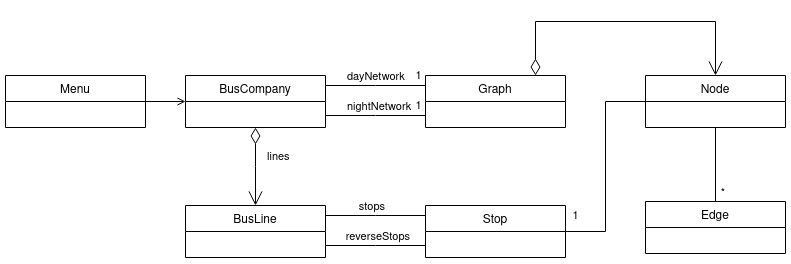

The diagram above was exported from draw.io. Its source (the exported page's mxGraphModel, read from the mxfile embedded in the PNG):
<mxGraphModel dx="1163" dy="594" grid="1" gridSize="10" guides="1" tooltips="1" connect="1" arrows="1" fold="1" page="1" pageScale="1" pageWidth="850" pageHeight="1100" math="0" shadow="0">
  <root>
    <mxCell id="0" />
    <mxCell id="1" parent="0" />
    <mxCell id="S3uTbc_IkK2LgAd22DD9-1" value="Menu" style="swimlane;fontStyle=0;childLayout=stackLayout;horizontal=1;startSize=26;fillColor=none;horizontalStack=0;resizeParent=1;resizeParentMax=0;resizeLast=0;collapsible=1;marginBottom=0;" vertex="1" parent="1">
      <mxGeometry x="20" y="140" width="140" height="52" as="geometry" />
    </mxCell>
    <mxCell id="S3uTbc_IkK2LgAd22DD9-5" value="BusCompany" style="swimlane;fontStyle=0;childLayout=stackLayout;horizontal=1;startSize=26;fillColor=none;horizontalStack=0;resizeParent=1;resizeParentMax=0;resizeLast=0;collapsible=1;marginBottom=0;" vertex="1" parent="1">
      <mxGeometry x="200" y="140" width="140" height="52" as="geometry" />
    </mxCell>
    <mxCell id="S3uTbc_IkK2LgAd22DD9-9" value="Graph" style="swimlane;fontStyle=0;childLayout=stackLayout;horizontal=1;startSize=26;fillColor=none;horizontalStack=0;resizeParent=1;resizeParentMax=0;resizeLast=0;collapsible=1;marginBottom=0;" vertex="1" parent="1">
      <mxGeometry x="440" y="140" width="140" height="52" as="geometry" />
    </mxCell>
    <mxCell id="S3uTbc_IkK2LgAd22DD9-13" value="Stop" style="swimlane;fontStyle=0;childLayout=stackLayout;horizontal=1;startSize=26;fillColor=none;horizontalStack=0;resizeParent=1;resizeParentMax=0;resizeLast=0;collapsible=1;marginBottom=0;" vertex="1" parent="1">
      <mxGeometry x="440" y="270" width="140" height="52" as="geometry" />
    </mxCell>
    <mxCell id="S3uTbc_IkK2LgAd22DD9-17" value="BusLine" style="swimlane;fontStyle=0;childLayout=stackLayout;horizontal=1;startSize=26;fillColor=none;horizontalStack=0;resizeParent=1;resizeParentMax=0;resizeLast=0;collapsible=1;marginBottom=0;" vertex="1" parent="1">
      <mxGeometry x="200" y="270" width="140" height="52" as="geometry" />
    </mxCell>
    <mxCell id="S3uTbc_IkK2LgAd22DD9-22" value="" style="endArrow=open;html=1;edgeStyle=orthogonalEdgeStyle;rounded=0;startArrow=none;startFill=0;endFill=0;" edge="1" parent="1" source="S3uTbc_IkK2LgAd22DD9-1" target="S3uTbc_IkK2LgAd22DD9-5">
      <mxGeometry relative="1" as="geometry">
        <mxPoint x="250" y="220" as="sourcePoint" />
        <mxPoint x="410" y="220" as="targetPoint" />
      </mxGeometry>
    </mxCell>
    <mxCell id="S3uTbc_IkK2LgAd22DD9-25" value="" style="endArrow=none;html=1;edgeStyle=orthogonalEdgeStyle;rounded=0;" edge="1" parent="1" source="S3uTbc_IkK2LgAd22DD9-5" target="S3uTbc_IkK2LgAd22DD9-9">
      <mxGeometry relative="1" as="geometry">
        <mxPoint x="250" y="220" as="sourcePoint" />
        <mxPoint x="410" y="220" as="targetPoint" />
        <Array as="points">
          <mxPoint x="390" y="150" />
          <mxPoint x="390" y="150" />
        </Array>
      </mxGeometry>
    </mxCell>
    <mxCell id="S3uTbc_IkK2LgAd22DD9-26" value="&lt;div&gt;dayNetwork&lt;/div&gt;" style="edgeLabel;resizable=0;html=1;align=left;verticalAlign=bottom;" connectable="0" vertex="1" parent="S3uTbc_IkK2LgAd22DD9-25">
      <mxGeometry x="-1" relative="1" as="geometry">
        <mxPoint x="20" as="offset" />
      </mxGeometry>
    </mxCell>
    <mxCell id="S3uTbc_IkK2LgAd22DD9-47" value="1" style="edgeLabel;html=1;align=center;verticalAlign=middle;resizable=0;points=[];" vertex="1" connectable="0" parent="S3uTbc_IkK2LgAd22DD9-25">
      <mxGeometry x="0.7771" relative="1" as="geometry">
        <mxPoint x="3" y="-10" as="offset" />
      </mxGeometry>
    </mxCell>
    <mxCell id="S3uTbc_IkK2LgAd22DD9-28" value="" style="endArrow=none;html=1;edgeStyle=orthogonalEdgeStyle;rounded=0;" edge="1" parent="1" source="S3uTbc_IkK2LgAd22DD9-5" target="S3uTbc_IkK2LgAd22DD9-9">
      <mxGeometry relative="1" as="geometry">
        <mxPoint x="250" y="220" as="sourcePoint" />
        <mxPoint x="410" y="220" as="targetPoint" />
        <Array as="points">
          <mxPoint x="390" y="180" />
          <mxPoint x="390" y="180" />
        </Array>
      </mxGeometry>
    </mxCell>
    <mxCell id="S3uTbc_IkK2LgAd22DD9-29" value="nightNetwork" style="edgeLabel;resizable=0;html=1;align=left;verticalAlign=bottom;" connectable="0" vertex="1" parent="S3uTbc_IkK2LgAd22DD9-28">
      <mxGeometry x="-1" relative="1" as="geometry">
        <mxPoint x="20" as="offset" />
      </mxGeometry>
    </mxCell>
    <mxCell id="S3uTbc_IkK2LgAd22DD9-48" value="1" style="edgeLabel;html=1;align=center;verticalAlign=middle;resizable=0;points=[];" vertex="1" connectable="0" parent="S3uTbc_IkK2LgAd22DD9-28">
      <mxGeometry x="0.8457" y="2" relative="1" as="geometry">
        <mxPoint y="-8" as="offset" />
      </mxGeometry>
    </mxCell>
    <mxCell id="S3uTbc_IkK2LgAd22DD9-35" value="lines" style="endArrow=open;html=1;endSize=12;startArrow=diamondThin;startSize=14;startFill=0;edgeStyle=orthogonalEdgeStyle;align=left;verticalAlign=bottom;rounded=0;" edge="1" parent="1" source="S3uTbc_IkK2LgAd22DD9-5" target="S3uTbc_IkK2LgAd22DD9-17">
      <mxGeometry y="10" relative="1" as="geometry">
        <mxPoint x="270" y="180" as="sourcePoint" />
        <mxPoint x="440" y="290" as="targetPoint" />
        <Array as="points">
          <mxPoint x="270" y="231" />
          <mxPoint x="270" y="231" />
        </Array>
        <mxPoint as="offset" />
      </mxGeometry>
    </mxCell>
    <mxCell id="S3uTbc_IkK2LgAd22DD9-41" value="" style="endArrow=none;html=1;edgeStyle=orthogonalEdgeStyle;rounded=0;" edge="1" parent="1" source="S3uTbc_IkK2LgAd22DD9-17" target="S3uTbc_IkK2LgAd22DD9-13">
      <mxGeometry relative="1" as="geometry">
        <mxPoint x="400" y="380" as="sourcePoint" />
        <mxPoint x="560" y="380" as="targetPoint" />
        <Array as="points">
          <mxPoint x="390" y="280" />
          <mxPoint x="390" y="280" />
        </Array>
      </mxGeometry>
    </mxCell>
    <mxCell id="S3uTbc_IkK2LgAd22DD9-43" value="stops" style="edgeLabel;resizable=0;html=1;align=right;verticalAlign=bottom;" connectable="0" vertex="1" parent="S3uTbc_IkK2LgAd22DD9-41">
      <mxGeometry x="1" relative="1" as="geometry">
        <mxPoint x="-40" as="offset" />
      </mxGeometry>
    </mxCell>
    <mxCell id="S3uTbc_IkK2LgAd22DD9-44" value="" style="endArrow=none;html=1;edgeStyle=orthogonalEdgeStyle;rounded=0;" edge="1" parent="1" source="S3uTbc_IkK2LgAd22DD9-17" target="S3uTbc_IkK2LgAd22DD9-13">
      <mxGeometry relative="1" as="geometry">
        <mxPoint x="265" y="400" as="sourcePoint" />
        <mxPoint x="425" y="400" as="targetPoint" />
        <Array as="points">
          <mxPoint x="390" y="310" />
          <mxPoint x="390" y="310" />
        </Array>
      </mxGeometry>
    </mxCell>
    <mxCell id="S3uTbc_IkK2LgAd22DD9-46" value="reverseStops" style="edgeLabel;resizable=0;html=1;align=right;verticalAlign=bottom;" connectable="0" vertex="1" parent="S3uTbc_IkK2LgAd22DD9-44">
      <mxGeometry x="1" relative="1" as="geometry">
        <mxPoint x="-15" as="offset" />
      </mxGeometry>
    </mxCell>
    <mxCell id="S3uTbc_IkK2LgAd22DD9-49" value="Node" style="swimlane;fontStyle=0;childLayout=stackLayout;horizontal=1;startSize=26;fillColor=none;horizontalStack=0;resizeParent=1;resizeParentMax=0;resizeLast=0;collapsible=1;marginBottom=0;" vertex="1" parent="1">
      <mxGeometry x="660" y="140" width="140" height="52" as="geometry" />
    </mxCell>
    <mxCell id="S3uTbc_IkK2LgAd22DD9-53" value="" style="endArrow=open;html=1;endSize=12;startArrow=diamondThin;startSize=14;startFill=0;edgeStyle=orthogonalEdgeStyle;align=left;verticalAlign=bottom;rounded=0;" edge="1" parent="1" source="S3uTbc_IkK2LgAd22DD9-9" target="S3uTbc_IkK2LgAd22DD9-49">
      <mxGeometry x="-1" y="3" relative="1" as="geometry">
        <mxPoint x="560" y="240" as="sourcePoint" />
        <mxPoint x="720" y="240" as="targetPoint" />
        <Array as="points">
          <mxPoint x="550" y="86" />
        </Array>
      </mxGeometry>
    </mxCell>
    <mxCell id="S3uTbc_IkK2LgAd22DD9-54" value="Edge" style="swimlane;fontStyle=0;childLayout=stackLayout;horizontal=1;startSize=26;fillColor=none;horizontalStack=0;resizeParent=1;resizeParentMax=0;resizeLast=0;collapsible=1;marginBottom=0;" vertex="1" parent="1">
      <mxGeometry x="660" y="266" width="140" height="52" as="geometry" />
    </mxCell>
    <mxCell id="S3uTbc_IkK2LgAd22DD9-58" value="" style="endArrow=none;html=1;edgeStyle=orthogonalEdgeStyle;rounded=0;" edge="1" parent="1" source="S3uTbc_IkK2LgAd22DD9-49" target="S3uTbc_IkK2LgAd22DD9-54">
      <mxGeometry relative="1" as="geometry">
        <mxPoint x="590" y="340" as="sourcePoint" />
        <mxPoint x="750" y="340" as="targetPoint" />
      </mxGeometry>
    </mxCell>
    <mxCell id="S3uTbc_IkK2LgAd22DD9-60" value="*" style="edgeLabel;resizable=0;html=1;align=right;verticalAlign=bottom;" connectable="0" vertex="1" parent="S3uTbc_IkK2LgAd22DD9-58">
      <mxGeometry x="1" relative="1" as="geometry">
        <mxPoint x="10" as="offset" />
      </mxGeometry>
    </mxCell>
    <mxCell id="S3uTbc_IkK2LgAd22DD9-61" value="" style="endArrow=none;html=1;edgeStyle=orthogonalEdgeStyle;rounded=0;" edge="1" parent="1" source="S3uTbc_IkK2LgAd22DD9-13" target="S3uTbc_IkK2LgAd22DD9-49">
      <mxGeometry relative="1" as="geometry">
        <mxPoint x="560" y="240" as="sourcePoint" />
        <mxPoint x="720" y="240" as="targetPoint" />
        <Array as="points">
          <mxPoint x="620" y="296" />
          <mxPoint x="620" y="166" />
        </Array>
      </mxGeometry>
    </mxCell>
    <mxCell id="S3uTbc_IkK2LgAd22DD9-64" value="&lt;div&gt;1&lt;/div&gt;" style="edgeLabel;html=1;align=center;verticalAlign=middle;resizable=0;points=[];" vertex="1" connectable="0" parent="S3uTbc_IkK2LgAd22DD9-61">
      <mxGeometry x="-0.7578" y="-1" relative="1" as="geometry">
        <mxPoint x="-16" y="-17" as="offset" />
      </mxGeometry>
    </mxCell>
  </root>
</mxGraphModel>